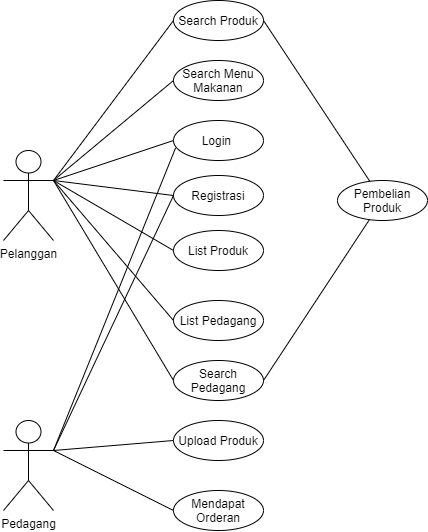

The diagram above was exported from draw.io. Its source (the exported page's mxGraphModel, read from the mxfile embedded in the PNG):
<mxGraphModel dx="1422" dy="794" grid="1" gridSize="10" guides="1" tooltips="1" connect="1" arrows="1" fold="1" page="1" pageScale="1" pageWidth="827" pageHeight="1169" math="0" shadow="0">
  <root>
    <mxCell id="0" />
    <mxCell id="1" parent="0" />
    <mxCell id="hHaAVpTF_lXW76N-2MT9-1" value="Pelanggan" style="shape=umlActor;verticalLabelPosition=bottom;verticalAlign=top;html=1;outlineConnect=0;" parent="1" vertex="1">
      <mxGeometry x="150" y="210" width="50" height="90" as="geometry" />
    </mxCell>
    <mxCell id="hHaAVpTF_lXW76N-2MT9-4" value="Login&amp;nbsp;" style="ellipse;whiteSpace=wrap;html=1;" parent="1" vertex="1">
      <mxGeometry x="320" y="180" width="90" height="40" as="geometry" />
    </mxCell>
    <mxCell id="hHaAVpTF_lXW76N-2MT9-5" value="Registrasi" style="ellipse;whiteSpace=wrap;html=1;" parent="1" vertex="1">
      <mxGeometry x="320" y="235" width="90" height="40" as="geometry" />
    </mxCell>
    <mxCell id="hHaAVpTF_lXW76N-2MT9-7" value="Search Produk" style="ellipse;whiteSpace=wrap;html=1;" parent="1" vertex="1">
      <mxGeometry x="320" y="60" width="90" height="40" as="geometry" />
    </mxCell>
    <mxCell id="hHaAVpTF_lXW76N-2MT9-8" value="List Produk" style="ellipse;whiteSpace=wrap;html=1;" parent="1" vertex="1">
      <mxGeometry x="320" y="290" width="90" height="40" as="geometry" />
    </mxCell>
    <mxCell id="hHaAVpTF_lXW76N-2MT9-11" value="" style="endArrow=none;html=1;entryX=0;entryY=0.5;entryDx=0;entryDy=0;" parent="1" target="hHaAVpTF_lXW76N-2MT9-7" edge="1">
      <mxGeometry width="50" height="50" relative="1" as="geometry">
        <mxPoint x="200" y="240" as="sourcePoint" />
        <mxPoint x="240" y="160" as="targetPoint" />
      </mxGeometry>
    </mxCell>
    <mxCell id="hHaAVpTF_lXW76N-2MT9-12" value="" style="endArrow=none;html=1;exitX=1;exitY=0.3333333333333333;exitDx=0;exitDy=0;exitPerimeter=0;entryX=0;entryY=0.5;entryDx=0;entryDy=0;" parent="1" source="hHaAVpTF_lXW76N-2MT9-1" target="hHaAVpTF_lXW76N-2MT9-4" edge="1">
      <mxGeometry width="50" height="50" relative="1" as="geometry">
        <mxPoint x="190" y="220" as="sourcePoint" />
        <mxPoint x="308.7556947608855" y="146.24647467183274" as="targetPoint" />
      </mxGeometry>
    </mxCell>
    <mxCell id="hHaAVpTF_lXW76N-2MT9-13" value="" style="endArrow=none;html=1;exitX=1;exitY=0.3333333333333333;exitDx=0;exitDy=0;exitPerimeter=0;entryX=0;entryY=0.5;entryDx=0;entryDy=0;" parent="1" source="hHaAVpTF_lXW76N-2MT9-1" target="hHaAVpTF_lXW76N-2MT9-5" edge="1">
      <mxGeometry width="50" height="50" relative="1" as="geometry">
        <mxPoint x="210" y="250" as="sourcePoint" />
        <mxPoint x="307.4027371151351" y="220.98996915096052" as="targetPoint" />
      </mxGeometry>
    </mxCell>
    <mxCell id="hHaAVpTF_lXW76N-2MT9-14" value="" style="endArrow=none;html=1;entryX=0;entryY=0.5;entryDx=0;entryDy=0;" parent="1" target="hHaAVpTF_lXW76N-2MT9-8" edge="1">
      <mxGeometry width="50" height="50" relative="1" as="geometry">
        <mxPoint x="200" y="240" as="sourcePoint" />
        <mxPoint x="300" y="290" as="targetPoint" />
      </mxGeometry>
    </mxCell>
    <mxCell id="hHaAVpTF_lXW76N-2MT9-16" value="Pembelian Produk" style="ellipse;whiteSpace=wrap;html=1;" parent="1" vertex="1">
      <mxGeometry x="484" y="240" width="90" height="40" as="geometry" />
    </mxCell>
    <mxCell id="hHaAVpTF_lXW76N-2MT9-17" value="Search Pedagang" style="ellipse;whiteSpace=wrap;html=1;" parent="1" vertex="1">
      <mxGeometry x="320" y="420" width="90" height="40" as="geometry" />
    </mxCell>
    <mxCell id="hHaAVpTF_lXW76N-2MT9-18" value="" style="endArrow=none;html=1;entryX=0;entryY=0.5;entryDx=0;entryDy=0;" parent="1" target="hHaAVpTF_lXW76N-2MT9-17" edge="1">
      <mxGeometry width="50" height="50" relative="1" as="geometry">
        <mxPoint x="200" y="240" as="sourcePoint" />
        <mxPoint x="298.2900000000002" y="363.03999999999985" as="targetPoint" />
      </mxGeometry>
    </mxCell>
    <mxCell id="hHaAVpTF_lXW76N-2MT9-19" value="" style="endArrow=none;html=1;entryX=0.354;entryY=0.981;entryDx=0;entryDy=0;entryPerimeter=0;exitX=1;exitY=0.5;exitDx=0;exitDy=0;" parent="1" source="hHaAVpTF_lXW76N-2MT9-17" target="hHaAVpTF_lXW76N-2MT9-16" edge="1">
      <mxGeometry width="50" height="50" relative="1" as="geometry">
        <mxPoint x="420" y="430" as="sourcePoint" />
        <mxPoint x="460" y="380" as="targetPoint" />
      </mxGeometry>
    </mxCell>
    <mxCell id="hHaAVpTF_lXW76N-2MT9-20" value="" style="endArrow=none;html=1;entryX=1;entryY=0.5;entryDx=0;entryDy=0;" parent="1" source="hHaAVpTF_lXW76N-2MT9-16" target="hHaAVpTF_lXW76N-2MT9-7" edge="1">
      <mxGeometry width="50" height="50" relative="1" as="geometry">
        <mxPoint x="304.14" y="270.76" as="sourcePoint" />
        <mxPoint x="410.0000000000001" y="119.99999999999989" as="targetPoint" />
      </mxGeometry>
    </mxCell>
    <mxCell id="hHaAVpTF_lXW76N-2MT9-22" value="Pedagang" style="shape=umlActor;verticalLabelPosition=bottom;verticalAlign=top;html=1;outlineConnect=0;" parent="1" vertex="1">
      <mxGeometry x="150" y="480" width="50" height="90" as="geometry" />
    </mxCell>
    <mxCell id="hHaAVpTF_lXW76N-2MT9-27" value="" style="endArrow=none;html=1;entryX=0.023;entryY=0.688;entryDx=0;entryDy=0;entryPerimeter=0;" parent="1" target="hHaAVpTF_lXW76N-2MT9-4" edge="1">
      <mxGeometry width="50" height="50" relative="1" as="geometry">
        <mxPoint x="200" y="510" as="sourcePoint" />
        <mxPoint x="230" y="430" as="targetPoint" />
      </mxGeometry>
    </mxCell>
    <mxCell id="hHaAVpTF_lXW76N-2MT9-28" value="" style="endArrow=none;html=1;entryX=0;entryY=0.5;entryDx=0;entryDy=0;" parent="1" target="hHaAVpTF_lXW76N-2MT9-5" edge="1">
      <mxGeometry width="50" height="50" relative="1" as="geometry">
        <mxPoint x="200" y="510" as="sourcePoint" />
        <mxPoint x="320.00000000000017" y="270" as="targetPoint" />
      </mxGeometry>
    </mxCell>
    <mxCell id="hHaAVpTF_lXW76N-2MT9-29" value="Upload Produk" style="ellipse;whiteSpace=wrap;html=1;" parent="1" vertex="1">
      <mxGeometry x="320" y="480" width="90" height="40" as="geometry" />
    </mxCell>
    <mxCell id="hHaAVpTF_lXW76N-2MT9-30" value="" style="endArrow=none;html=1;entryX=0;entryY=0.5;entryDx=0;entryDy=0;exitX=1;exitY=0.3333333333333333;exitDx=0;exitDy=0;exitPerimeter=0;" parent="1" source="hHaAVpTF_lXW76N-2MT9-22" target="hHaAVpTF_lXW76N-2MT9-29" edge="1">
      <mxGeometry width="50" height="50" relative="1" as="geometry">
        <mxPoint x="175" y="480" as="sourcePoint" />
        <mxPoint x="330.0000000000002" y="280" as="targetPoint" />
      </mxGeometry>
    </mxCell>
    <mxCell id="hHaAVpTF_lXW76N-2MT9-32" value="Mendapat Orderan" style="ellipse;whiteSpace=wrap;html=1;" parent="1" vertex="1">
      <mxGeometry x="320" y="550" width="90" height="40" as="geometry" />
    </mxCell>
    <mxCell id="hHaAVpTF_lXW76N-2MT9-34" value="" style="endArrow=none;html=1;entryX=1;entryY=0.3333333333333333;entryDx=0;entryDy=0;entryPerimeter=0;" parent="1" target="hHaAVpTF_lXW76N-2MT9-22" edge="1">
      <mxGeometry width="50" height="50" relative="1" as="geometry">
        <mxPoint x="320" y="570" as="sourcePoint" />
        <mxPoint x="370" y="520" as="targetPoint" />
      </mxGeometry>
    </mxCell>
    <mxCell id="hHaAVpTF_lXW76N-2MT9-35" value="List Pedagang" style="ellipse;whiteSpace=wrap;html=1;" parent="1" vertex="1">
      <mxGeometry x="320" y="360" width="90" height="40" as="geometry" />
    </mxCell>
    <mxCell id="hHaAVpTF_lXW76N-2MT9-36" value="" style="endArrow=none;html=1;entryX=0;entryY=0.5;entryDx=0;entryDy=0;" parent="1" target="hHaAVpTF_lXW76N-2MT9-35" edge="1">
      <mxGeometry width="50" height="50" relative="1" as="geometry">
        <mxPoint x="200" y="240" as="sourcePoint" />
        <mxPoint x="330" y="320" as="targetPoint" />
      </mxGeometry>
    </mxCell>
    <mxCell id="OwoS1h_JVwjaSP4GouG6-1" value="Search Menu Makanan" style="ellipse;whiteSpace=wrap;html=1;" parent="1" vertex="1">
      <mxGeometry x="320" y="120" width="90" height="40" as="geometry" />
    </mxCell>
    <mxCell id="OwoS1h_JVwjaSP4GouG6-2" value="" style="endArrow=none;html=1;entryX=0;entryY=0.5;entryDx=0;entryDy=0;" parent="1" target="OwoS1h_JVwjaSP4GouG6-1" edge="1">
      <mxGeometry width="50" height="50" relative="1" as="geometry">
        <mxPoint x="200" y="240" as="sourcePoint" />
        <mxPoint x="330" y="90" as="targetPoint" />
      </mxGeometry>
    </mxCell>
  </root>
</mxGraphModel>